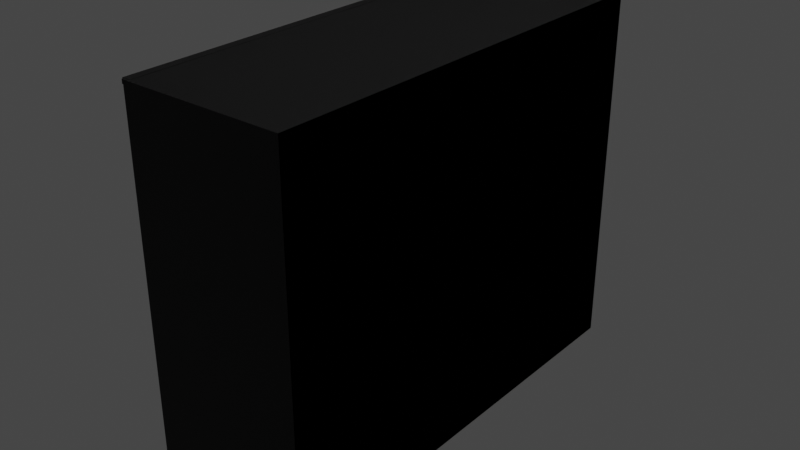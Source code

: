 # Source: blend.blend  (saved by Blender 3.4.6; exported with 4.5.12 LTS)
import bpy
from mathutils import Matrix  # noqa: F401  (used for matrix-valued properties, if any)

bpy.ops.wm.read_factory_settings(use_empty=True)
scene = bpy.context.scene
scene.name = 'Scene'

# ---- collections
col_collection = bpy.data.collections.new('Collection'); scene.collection.children.link(col_collection)

# ---- images (referenced by path relative to the original .blend; pixels are not part of the script)
import os
ASSET_DIR = os.environ.get("B2B_ASSET_DIR", "")  # directory of the original .blend (textures are referenced by path, not embedded)
HERE = os.path.dirname(os.path.abspath(__file__))  # packed textures are extracted next to this script under _unpacked/

def load_image(name, relpath, width, height, colorspace="sRGB"):
    """Load a texture the original file referenced (path relative to the .blend, or extracted next to this script)."""
    p = next((c for c in (os.path.join(HERE, relpath), os.path.join(ASSET_DIR, relpath)) if relpath and os.path.exists(c)), "")
    if p:
        img = bpy.data.images.load(p, check_existing=True)
        img.name = name
    else:  # same state as the original file: an image datablock whose file is absent (Cycles renders it pink)
        img = bpy.data.images.new(name, width, height)
        img.source = "FILE"
        img.filepath = "//" + (relpath or name)
    img.colorspace_settings.name = colorspace
    return img
img_bake = load_image('bake', 'pc_texture.png', 1024, 1024, 'sRGB')

# ---- materials (node trees are filled in below, after node groups)
mat_material = bpy.data.materials.new('Material')
mat_red_plastic = bpy.data.materials.new('red plastic')
mat_plastic = bpy.data.materials.new('plastic')
mat_plastic.alpha_threshold = 0.0
mat_plastic.roughness = 0.5
mat_plastic.line_color = (0.0, 0.0, 0.0, 1.0)

# ---- material node trees
mat_material.use_nodes = True; mat_material.node_tree.nodes.clear()
_N = mat_material.node_tree.nodes; _L = mat_material.node_tree.links
n0 = _N.new('ShaderNodeOutputMaterial'); n0.name = 'Material Output'; n0.location = (300, 300)
n1 = _N.new('ShaderNodeBsdfPrincipled'); n1.name = 'Principled BSDF'; n1.location = (10, 300)
n1.distribution = 'GGX'
n1.subsurface_method = 'RANDOM_WALK_SKIN'
n1.inputs[3].default_value = 1.45
n1.inputs[27].default_value = (0.0, 0.0, 0.0, 1.0)
n1.inputs[28].default_value = 1.0
n2 = _N.new('ShaderNodeMapping'); n2.name = 'Mapping'; n2.location = (-808, 202)
n3 = _N.new('ShaderNodeTexCoord'); n3.name = 'Texture Coordinate'; n3.location = (-1033, 156)
n4 = _N.new('ShaderNodeTexImage'); n4.name = 'Image Texture'; n4.location = (-511, 185)
n4.image = img_bake
_L.new(n1.outputs[0], n0.inputs[0])
_L.new(n3.outputs[2], n2.inputs[0])
_L.new(n2.outputs[0], n4.inputs[0])
_L.new(n4.outputs[0], n1.inputs[0])
n0.is_active_output = True
mat_red_plastic.use_nodes = True; mat_red_plastic.node_tree.nodes.clear()
_N = mat_red_plastic.node_tree.nodes; _L = mat_red_plastic.node_tree.links
n0 = _N.new('ShaderNodeBsdfPrincipled'); n0.name = 'Principled BSDF'; n0.location = (10, 300)
n0.distribution = 'GGX'
n0.subsurface_method = 'RANDOM_WALK_SKIN'
n0.inputs[0].default_value = (0.8, 0.003071, 0.0, 1.0)
n0.inputs[3].default_value = 1.45
n0.inputs[27].default_value = (0.0, 0.0, 0.0, 1.0)
n0.inputs[28].default_value = 1.0
n1 = _N.new('ShaderNodeOutputMaterial'); n1.name = 'Material Output'; n1.location = (300, 300)
_L.new(n0.outputs[0], n1.inputs[0])
n1.is_active_output = True
mat_plastic.use_nodes = True; mat_plastic.node_tree.nodes.clear()
_N = mat_plastic.node_tree.nodes; _L = mat_plastic.node_tree.links
n0 = _N.new('ShaderNodeOutputMaterial'); n0.name = 'Material Output'; n0.location = (300, 300)
n1 = _N.new('ShaderNodeBsdfPrincipled'); n1.name = 'Principled BSDF'; n1.location = (10, 300)
n1.distribution = 'GGX'
n1.subsurface_method = 'RANDOM_WALK_SKIN'
n1.inputs[0].default_value = (0.02198, 0.02198, 0.02198, 1.0)
n1.inputs[3].default_value = 1.45
n1.inputs[27].default_value = (0.0, 0.0, 0.0, 1.0)
n1.inputs[28].default_value = 1.0
_L.new(n1.outputs[0], n0.inputs[0])
n0.is_active_output = True

# ---- world
world_world = bpy.data.worlds.new('World'); scene.world = world_world
world_world.use_nodes = True; world_world.node_tree.nodes.clear()
_N = world_world.node_tree.nodes; _L = world_world.node_tree.links
n0 = _N.new('ShaderNodeOutputWorld'); n0.name = 'World Output'; n0.location = (300, 300)
n1 = _N.new('ShaderNodeBackground'); n1.name = 'Background'; n1.location = (10, 300)
n1.inputs[0].default_value = (0.05088, 0.05088, 0.05088, 1.0)
_L.new(n1.outputs[0], n0.inputs[0])
n0.is_active_output = True
world_world.color = (0.05088, 0.05088, 0.05088)
world_world.use_sun_shadow = False
world_world.sun_shadow_jitter_overblur = 0.0

# ---- lights
light_light = bpy.data.lights.new('Light', 'POINT')
light_light.transmission_factor = 0.0
light_light.energy = 1000.0
light_light.shadow_soft_size = 0.1
light_light.shadow_maximum_resolution = 0.006
light_light.use_absolute_resolution = True

# ---- meshes
me_cube_004 = bpy.data.meshes.new('Cube.004')
me_cube_004.from_pydata([(-1.0, -1.0, -1.0), (-1.0, -1.0, 1.0), (-1.0, 1.0, -1.0), (-1.0, 1.0, 1.0), (1.0, -1.0, -1.0), (1.0, -1.0, 1.0), (1.0, 1.0, -1.0), (1.0, 1.0, 1.0), (2.477, -98.73, 34.8), (2.477, -1.538, 35.24), (2.477, -97.05, -2.692), (2.477, 0.1337, -2.248), (3.227, -98.73, 34.8), (3.227, -1.538, 35.24), (3.227, -97.05, -2.692), (3.227, 0.1337, -2.248), (-10.85, -96.95, -2.692), (-10.85, -96.94, -2.943), (2.477, -96.95, -2.692), (2.477, -96.94, -2.943), (-10.85, 0.1337, -2.248), (-10.85, 0.1449, -2.5), (2.477, 0.1337, -2.248), (2.477, 0.1449, -2.5), (-10.1, -97.05, -2.692), (-10.1, 0.1337, -2.248), (-10.1, -98.73, 34.8), (-10.1, -1.538, 35.24), (-10.85, -97.05, -2.692), (-10.85, 0.1337, -2.248), (-10.85, -98.73, 34.8), (-10.85, -1.538, 35.24), (3.23, -98.62, 34.8), (3.23, -98.63, 35.05), (-10.1, -98.62, 34.8), (-10.1, -98.63, 35.05), (3.23, -1.538, 35.24), (3.23, -1.549, 35.49), (-10.1, -1.538, 35.24), (-10.1, -1.549, 35.49), (-10.69, -99.16, 34.98), (-10.69, -98.1, 34.98), (-10.69, -97.47, -2.879), (-10.69, -96.41, -2.874), (3.045, -99.16, 34.98), (3.045, -98.1, 34.98), (3.045, -97.47, -2.879), (3.045, -96.41, -2.874), (-10.69, -2.649, 35.42), (-10.69, -1.587, 35.42), (-10.69, -0.9615, -2.438), (-10.69, 0.1005, -2.433), (3.045, -2.649, 35.42), (3.045, -1.587, 35.42), (3.045, -0.9615, -2.438), (3.045, 0.1005, -2.433)], [], [(0, 1, 3, 2), (2, 3, 7, 6), (6, 7, 5, 4), (4, 5, 1, 0), (2, 6, 4, 0), (7, 3, 1, 5), (8, 9, 11, 10), (10, 11, 15, 14), (14, 15, 13, 12), (12, 13, 9, 8), (10, 14, 12, 8), (15, 11, 9, 13), (16, 17, 19, 18), (18, 19, 23, 22), (22, 23, 21, 20), (20, 21, 17, 16), (18, 22, 20, 16), (23, 19, 17, 21), (24, 25, 27, 26), (26, 27, 31, 30), (30, 31, 29, 28), (28, 29, 25, 24), (26, 30, 28, 24), (31, 27, 25, 29), (32, 33, 35, 34), (34, 35, 39, 38), (38, 39, 37, 36), (36, 37, 33, 32), (34, 38, 36, 32), (39, 35, 33, 37), (40, 41, 43, 42), (42, 43, 47, 46), (46, 47, 45, 44), (44, 45, 41, 40), (42, 46, 44, 40), (47, 43, 41, 45), (48, 49, 51, 50), (50, 51, 55, 54), (54, 55, 53, 52), (52, 53, 49, 48), (50, 54, 52, 48), (55, 51, 49, 53)])
_uv = me_cube_004.uv_layers.new(name='UVMap')
_uv.uv.foreach_set('vector', [0.5698, 0.5887, 0.5698, 0.5987, 0.5599, 0.5987, 0.5599, 0.5887, 0.5441, 0.6007, 0.5342, 0.6007, 0.5342, 0.5908, 0.5441, 0.5908, 0.592, 0.5887, 0.592, 0.5987, 0.5821, 0.5987, 0.5821, 0.5887, 0.6142, 0.5987, 0.6043, 0.5987, 0.6043, 0.5887, 0.6142, 0.5887, 0.4997, 0.5908, 0.4997, 0.6007, 0.4898, 0.6007, 0.4898, 0.5908, 0.512, 0.6007, 0.512, 0.5908, 0.5219, 0.5908, 0.5219, 0.6007, 0.1929, 0.006119, 0.1929, 0.4904, 0.006115, 0.4979, 0.006115, 0.01359, 0.9634, 0.5026, 0.9634, 0.9869, 0.9596, 0.9869, 0.9596, 0.5026, 0.2052, 0.4904, 0.2052, 0.006115, 0.392, 0.01359, 0.392, 0.4979, 0.9634, 0.006119, 0.9634, 0.4904, 0.9596, 0.4904, 0.9596, 0.006119, 0.4419, 0.5101, 0.4456, 0.5101, 0.4456, 0.6971, 0.4419, 0.6971, 0.4578, 0.5101, 0.4616, 0.5101, 0.4616, 0.6971, 0.4578, 0.6971, 0.5746, 0.5765, 0.5733, 0.5765, 0.5733, 0.5101, 0.5746, 0.5101, 0.3301, 0.9939, 0.3289, 0.9938, 0.3289, 0.5101, 0.3301, 0.5101, 0.5868, 0.5101, 0.5881, 0.5101, 0.5881, 0.5765, 0.5868, 0.5765, 0.9928, 0.9859, 0.9916, 0.9859, 0.9916, 0.5022, 0.9928, 0.5022, 0.8688, 0.006119, 0.8688, 0.4899, 0.8023, 0.4899, 0.8023, 0.006119, 0.881, 0.9858, 0.881, 0.5021, 0.9474, 0.5021, 0.9474, 0.9858, 0.6033, 0.4904, 0.6033, 0.006115, 0.7901, 0.01359, 0.7901, 0.4979, 0.9793, 0.006119, 0.9793, 0.4904, 0.9756, 0.4904, 0.9756, 0.006119, 0.5911, 0.006119, 0.5911, 0.4904, 0.4042, 0.4979, 0.4042, 0.01359, 0.9793, 0.5026, 0.9793, 0.9869, 0.9756, 0.9869, 0.9756, 0.5026, 0.4296, 0.6971, 0.4259, 0.6971, 0.4259, 0.5101, 0.4296, 0.5101, 0.4775, 0.6971, 0.4738, 0.6971, 0.4738, 0.5101, 0.4775, 0.5101, 0.6016, 0.5765, 0.6003, 0.5765, 0.6003, 0.5101, 0.6016, 0.5101, 0.9916, 0.006165, 0.9928, 0.006119, 0.9928, 0.4899, 0.9916, 0.4899, 0.5599, 0.5101, 0.5611, 0.5101, 0.5611, 0.5765, 0.5599, 0.5765, 0.3424, 0.5101, 0.3436, 0.5101, 0.3436, 0.9939, 0.3424, 0.9938, 0.9474, 0.006119, 0.9474, 0.4899, 0.881, 0.4899, 0.881, 0.006119, 0.8023, 0.9858, 0.8023, 0.5021, 0.8688, 0.5021, 0.8688, 0.9858, 0.3734, 0.5101, 0.3787, 0.5103, 0.3787, 0.6991, 0.3734, 0.6989, 0.4898, 0.5101, 0.4951, 0.5101, 0.4951, 0.5785, 0.4898, 0.5785, 0.3559, 0.5103, 0.3611, 0.5101, 0.3611, 0.6989, 0.3559, 0.6991, 0.5423, 0.5101, 0.5476, 0.5101, 0.5476, 0.5785, 0.5423, 0.5785, 0.006115, 0.5101, 0.07457, 0.5101, 0.07457, 0.6989, 0.006115, 0.6989, 0.2482, 0.5101, 0.3166, 0.5101, 0.3166, 0.6989, 0.2482, 0.6989, 0.4084, 0.5101, 0.4137, 0.5103, 0.4137, 0.6991, 0.4084, 0.6989, 0.5073, 0.5101, 0.5126, 0.5101, 0.5126, 0.5785, 0.5073, 0.5785, 0.3909, 0.5103, 0.3962, 0.5101, 0.3962, 0.6989, 0.3909, 0.6991, 0.5248, 0.5101, 0.5301, 0.5101, 0.5301, 0.5785, 0.5248, 0.5785, 0.0868, 0.5101, 0.1553, 0.5101, 0.1553, 0.6989, 0.0868, 0.6989, 0.1675, 0.5101, 0.236, 0.5101, 0.236, 0.6989, 0.1675, 0.6989])
me_cube_004.materials.append(mat_material)
me_cube_004.update()
me_cube_001 = bpy.data.meshes.new('Cube.001')
me_cube_001.from_pydata([(-1.0, -1.0, -1.0), (-1.0, -1.0, 1.0), (-1.0, 1.0, -1.0), (-1.0, 1.0, 1.0), (1.0, -1.0, -1.0), (1.0, -1.0, 1.0), (1.0, 1.0, -1.0), (1.0, 1.0, 1.0), (2.477, -98.73, 34.8), (2.477, -1.538, 35.24), (2.477, -97.05, -2.692), (2.477, 0.1337, -2.248), (3.227, -98.73, 34.8), (3.227, -1.538, 35.24), (3.227, -97.05, -2.692), (3.227, 0.1337, -2.248), (-10.85, -96.95, -2.692), (-10.85, -96.94, -2.943), (2.477, -96.95, -2.692), (2.477, -96.94, -2.943), (-10.85, 0.1337, -2.248), (-10.85, 0.1449, -2.5), (2.477, 0.1337, -2.248), (2.477, 0.1449, -2.5), (-10.1, -97.05, -2.692), (-10.1, 0.1337, -2.248), (-10.1, -98.73, 34.8), (-10.1, -1.538, 35.24), (-10.85, -97.05, -2.692), (-10.85, 0.1337, -2.248), (-10.85, -98.73, 34.8), (-10.85, -1.538, 35.24), (3.23, -98.62, 34.8), (3.23, -98.63, 35.05), (-10.1, -98.62, 34.8), (-10.1, -98.63, 35.05), (3.23, -1.538, 35.24), (3.23, -1.549, 35.49), (-10.1, -1.538, 35.24), (-10.1, -1.549, 35.49), (-10.69, -99.16, 34.98), (-10.69, -98.1, 34.98), (-10.69, -97.47, -2.879), (-10.69, -96.41, -2.874), (3.045, -99.16, 34.98), (3.045, -98.1, 34.98), (3.045, -97.47, -2.879), (3.045, -96.41, -2.874), (-10.69, -2.649, 35.42), (-10.69, -1.587, 35.42), (-10.69, -0.9615, -2.438), (-10.69, 0.1005, -2.433), (3.045, -2.649, 35.42), (3.045, -1.587, 35.42), (3.045, -0.9615, -2.438), (3.045, 0.1005, -2.433)], [], [(0, 1, 3, 2), (2, 3, 7, 6), (6, 7, 5, 4), (4, 5, 1, 0), (2, 6, 4, 0), (7, 3, 1, 5), (8, 9, 11, 10), (10, 11, 15, 14), (14, 15, 13, 12), (12, 13, 9, 8), (10, 14, 12, 8), (15, 11, 9, 13), (16, 17, 19, 18), (18, 19, 23, 22), (22, 23, 21, 20), (20, 21, 17, 16), (18, 22, 20, 16), (23, 19, 17, 21), (24, 25, 27, 26), (26, 27, 31, 30), (30, 31, 29, 28), (28, 29, 25, 24), (26, 30, 28, 24), (31, 27, 25, 29), (32, 33, 35, 34), (34, 35, 39, 38), (38, 39, 37, 36), (36, 37, 33, 32), (34, 38, 36, 32), (39, 35, 33, 37), (40, 41, 43, 42), (42, 43, 47, 46), (46, 47, 45, 44), (44, 45, 41, 40), (42, 46, 44, 40), (47, 43, 41, 45), (48, 49, 51, 50), (50, 51, 55, 54), (54, 55, 53, 52), (52, 53, 49, 48), (50, 54, 52, 48), (55, 51, 49, 53)])
me_cube_001.polygons.foreach_set('material_index', [0, 0, 0, 0, 0, 0, 1, 1, 1, 1, 1, 1, 1, 1, 1, 1, 1, 1, 1, 1, 1, 1, 1, 1, 1, 1, 1, 1, 1, 1, 1, 1, 1, 1, 1, 1, 1, 1, 1, 1, 1, 1])
_uv = me_cube_001.uv_layers.new(name='UVMap')
_uv.uv.foreach_set('vector', [0.5698, 0.5887, 0.5698, 0.5987, 0.5599, 0.5987, 0.5599, 0.5887, 0.5441, 0.6007, 0.5342, 0.6007, 0.5342, 0.5908, 0.5441, 0.5908, 0.592, 0.5887, 0.592, 0.5987, 0.5821, 0.5987, 0.5821, 0.5887, 0.6142, 0.5987, 0.6043, 0.5987, 0.6043, 0.5887, 0.6142, 0.5887, 0.4997, 0.5908, 0.4997, 0.6007, 0.4898, 0.6007, 0.4898, 0.5908, 0.512, 0.6007, 0.512, 0.5908, 0.5219, 0.5908, 0.5219, 0.6007, 0.1929, 0.006119, 0.1929, 0.4904, 0.006115, 0.4979, 0.006115, 0.01359, 0.9634, 0.5026, 0.9634, 0.9869, 0.9596, 0.9869, 0.9596, 0.5026, 0.2052, 0.4904, 0.2052, 0.006115, 0.392, 0.01359, 0.392, 0.4979, 0.9634, 0.006119, 0.9634, 0.4904, 0.9596, 0.4904, 0.9596, 0.006119, 0.4419, 0.5101, 0.4456, 0.5101, 0.4456, 0.6971, 0.4419, 0.6971, 0.4578, 0.5101, 0.4616, 0.5101, 0.4616, 0.6971, 0.4578, 0.6971, 0.5746, 0.5765, 0.5733, 0.5765, 0.5733, 0.5101, 0.5746, 0.5101, 0.3301, 0.9939, 0.3289, 0.9938, 0.3289, 0.5101, 0.3301, 0.5101, 0.5868, 0.5101, 0.5881, 0.5101, 0.5881, 0.5765, 0.5868, 0.5765, 0.9928, 0.9859, 0.9916, 0.9859, 0.9916, 0.5022, 0.9928, 0.5022, 0.8688, 0.006119, 0.8688, 0.4899, 0.8023, 0.4899, 0.8023, 0.006119, 0.881, 0.9858, 0.881, 0.5021, 0.9474, 0.5021, 0.9474, 0.9858, 0.6033, 0.4904, 0.6033, 0.006115, 0.7901, 0.01359, 0.7901, 0.4979, 0.9793, 0.006119, 0.9793, 0.4904, 0.9756, 0.4904, 0.9756, 0.006119, 0.5911, 0.006119, 0.5911, 0.4904, 0.4042, 0.4979, 0.4042, 0.01359, 0.9793, 0.5026, 0.9793, 0.9869, 0.9756, 0.9869, 0.9756, 0.5026, 0.4296, 0.6971, 0.4259, 0.6971, 0.4259, 0.5101, 0.4296, 0.5101, 0.4775, 0.6971, 0.4738, 0.6971, 0.4738, 0.5101, 0.4775, 0.5101, 0.6016, 0.5765, 0.6003, 0.5765, 0.6003, 0.5101, 0.6016, 0.5101, 0.9916, 0.006165, 0.9928, 0.006119, 0.9928, 0.4899, 0.9916, 0.4899, 0.5599, 0.5101, 0.5611, 0.5101, 0.5611, 0.5765, 0.5599, 0.5765, 0.3424, 0.5101, 0.3436, 0.5101, 0.3436, 0.9939, 0.3424, 0.9938, 0.9474, 0.006119, 0.9474, 0.4899, 0.881, 0.4899, 0.881, 0.006119, 0.8023, 0.9858, 0.8023, 0.5021, 0.8688, 0.5021, 0.8688, 0.9858, 0.3734, 0.5101, 0.3787, 0.5103, 0.3787, 0.6991, 0.3734, 0.6989, 0.4898, 0.5101, 0.4951, 0.5101, 0.4951, 0.5785, 0.4898, 0.5785, 0.3559, 0.5103, 0.3611, 0.5101, 0.3611, 0.6989, 0.3559, 0.6991, 0.5423, 0.5101, 0.5476, 0.5101, 0.5476, 0.5785, 0.5423, 0.5785, 0.006115, 0.5101, 0.07457, 0.5101, 0.07457, 0.6989, 0.006115, 0.6989, 0.2482, 0.5101, 0.3166, 0.5101, 0.3166, 0.6989, 0.2482, 0.6989, 0.4084, 0.5101, 0.4137, 0.5103, 0.4137, 0.6991, 0.4084, 0.6989, 0.5073, 0.5101, 0.5126, 0.5101, 0.5126, 0.5785, 0.5073, 0.5785, 0.3909, 0.5103, 0.3962, 0.5101, 0.3962, 0.6989, 0.3909, 0.6991, 0.5248, 0.5101, 0.5301, 0.5101, 0.5301, 0.5785, 0.5248, 0.5785, 0.0868, 0.5101, 0.1553, 0.5101, 0.1553, 0.6989, 0.0868, 0.6989, 0.1675, 0.5101, 0.236, 0.5101, 0.236, 0.6989, 0.1675, 0.6989])
me_cube_001.materials.append(mat_red_plastic)
me_cube_001.materials.append(mat_plastic)
me_cube_001.update()

# ---- objects
ob_light = bpy.data.objects.new('Light', light_light)
ob_cube_004 = bpy.data.objects.new('Cube.004', me_cube_004)
ob_cube_001 = bpy.data.objects.new('Cube.001', me_cube_001)

# ---- transforms, parenting, visibility, modifiers, constraints
ob_light.location = (4.076, 1.005, 5.904)
ob_light.rotation_euler = (0.6503, 0.05522, 1.866)
ob_light.lock_rotations_4d = False
ob_light.empty_display_type = 'ARROWS'
ob_light.color = (0.0, 0.0, 0.0, 0.0)
ob_light.lineart.crease_threshold = 0.0
ob_cube_004.location = (-0.1522, 0.8801, 1.658)
ob_cube_004.rotation_euler = (1.557, 2.22e-16, 2.189e-16)
ob_cube_004.scale = (0.05335, 0.01708, 0.05335)
ob_cube_001.location = (-0.1522, 0.8801, 1.658)
ob_cube_001.rotation_euler = (1.557, 2.22e-16, 2.189e-16)
ob_cube_001.scale = (0.05335, 0.01708, 0.05335)

# ---- collection membership
col_collection.objects.link(ob_light)
col_collection.objects.link(ob_cube_004)
col_collection.objects.link(ob_cube_001)

# ---- scene / render settings (as saved in the file)
scene.frame_start = 1; scene.frame_end = 250; scene.frame_set(1)
scene.render.engine = 'CYCLES'
scene.cycles.sampling_pattern = 'TABULATED_SOBOL'
scene.cycles.use_light_tree = False
scene.cycles.bake_type = 'DIFFUSE'
scene.view_settings.view_transform = 'Filmic'
bpy.context.view_layer.update()

# ---- added for rendering (the .blend has no active camera): camera
cam_auto = bpy.data.cameras.new('AutoCamera')
cam_auto.lens = 50.0
cam_auto.sensor_width = 36.0
cam_auto.clip_end = 1000.0
ob_auto_camera = bpy.data.objects.new('AutoCamera', cam_auto)
scene.collection.objects.link(ob_auto_camera)
ob_auto_camera.location = (2.24413, -3.11952, 2.91161)
ob_auto_camera.rotation_euler = (1.09748, -7.21219e-08, 0.694738)
scene.camera = ob_auto_camera
bpy.context.view_layer.update()
